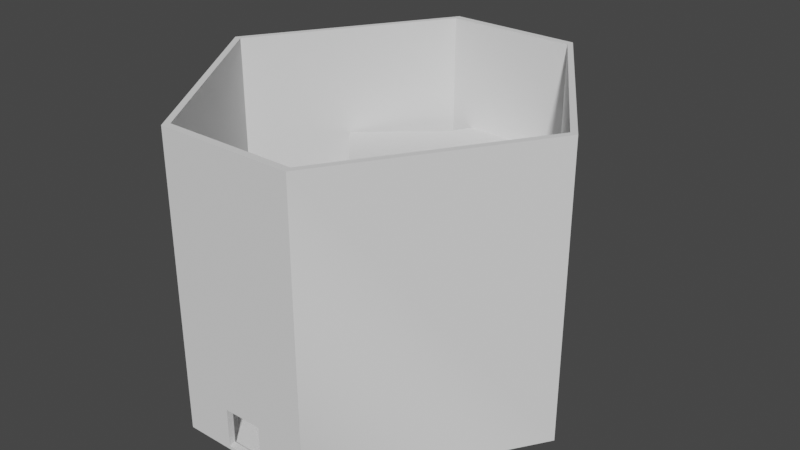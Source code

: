 # Source: PuzzleRoom.blend  (saved by Blender 3.3.6; exported with 4.5.12 LTS)
import bpy
from mathutils import Matrix  # noqa: F401  (used for matrix-valued properties, if any)

bpy.ops.wm.read_factory_settings(use_empty=True)
scene = bpy.context.scene
scene.name = 'Scene'

# ---- collections
col_collection = bpy.data.collections.new('Collection'); scene.collection.children.link(col_collection)

# ---- node groups
ng_auto_smooth = bpy.data.node_groups.new('Auto Smooth', 'GeometryNodeTree')
_s = ng_auto_smooth.interface.new_socket(name='Geometry', in_out='OUTPUT', socket_type='NodeSocketGeometry')
_s = ng_auto_smooth.interface.new_socket(name='Geometry', in_out='INPUT', socket_type='NodeSocketGeometry')
_s = ng_auto_smooth.interface.new_socket(name='Angle', in_out='INPUT', socket_type='NodeSocketFloat')
_s.subtype = 'ANGLE'
_s.min_value = 0.0
_s.max_value = 3.142
ng_auto_smooth.is_modifier = True
_N = ng_auto_smooth.nodes; _L = ng_auto_smooth.links
n0 = _N.new('NodeGroupOutput'); n0.name = 'Group Output'; n0.location = (480, -100)
n1 = _N.new('NodeGroupInput'); n1.name = 'Group Input'; n1.location = (-420, -300)
n2 = _N.new('NodeGroupInput'); n2.name = 'Group Input.001'; n2.location = (-60, -100)
n3 = _N.new('GeometryNodeSetShadeSmooth'); n3.name = 'Set Shade Smooth'; n3.location = (120, -100)
n3.domain = 'EDGE'
n4 = _N.new('GeometryNodeSetShadeSmooth'); n4.name = 'Set Shade Smooth.001'; n4.location = (300, -100)
n5 = _N.new('GeometryNodeInputMeshEdgeAngle'); n5.name = 'Edge Angle'; n5.location = (-420, -220)
n6 = _N.new('GeometryNodeInputEdgeSmooth'); n6.name = 'Is Edge Smooth'; n6.location = (-60, -160)
n7 = _N.new('GeometryNodeInputShadeSmooth'); n7.name = 'Is Face Smooth'; n7.location = (-240, -340)
n8 = _N.new('FunctionNodeBooleanMath'); n8.name = 'Boolean Math'; n8.location = (-60, -220)
n9 = _N.new('FunctionNodeCompare'); n9.name = 'Compare'; n9.location = (-240, -180)
n9.operation = 'LESS_EQUAL'
_L.new(n5.outputs[0], n9.inputs[0])
_L.new(n4.outputs[0], n0.inputs[0])
_L.new(n1.outputs[1], n9.inputs[1])
_L.new(n9.outputs[0], n8.inputs[0])
_L.new(n7.outputs[0], n8.inputs[1])
_L.new(n2.outputs[0], n3.inputs[0])
_L.new(n6.outputs[0], n3.inputs[1])
_L.new(n3.outputs[0], n4.inputs[0])
_L.new(n8.outputs[0], n3.inputs[2])
n0.is_active_output = True

# ---- world
world_world = bpy.data.worlds.new('World'); scene.world = world_world
world_world.use_nodes = True; world_world.node_tree.nodes.clear()
_N = world_world.node_tree.nodes; _L = world_world.node_tree.links
n0 = _N.new('ShaderNodeOutputWorld'); n0.name = 'World Output'; n0.location = (300, 300)
n1 = _N.new('ShaderNodeBackground'); n1.name = 'Background'; n1.location = (10, 300)
n1.inputs[0].default_value = (0.05088, 0.05088, 0.05088, 1.0)
_L.new(n1.outputs[0], n0.inputs[0])
n0.is_active_output = True
world_world.color = (0.05088, 0.05088, 0.05088)
world_world.use_sun_shadow = False
world_world.sun_shadow_jitter_overblur = 0.0

# ---- meshes
me_plane = bpy.data.meshes.new('Plane')
me_plane.from_pydata([(-3.212, -8.983, 0.0), (8.983, 0.0, 0.0), (-8.983, 0.0, 0.0), (-3.212, 8.983, 0.0), (3.212, 8.983, 0.0), (-3.336, -9.33, 0.0), (9.33, 0.0, 0.0), (-9.33, 0.0, 0.0), (-3.265, 9.331, 0.001955), (3.282, 9.331, 0.001955), (8.983, -0.01029, 14.2), (-3.211, -8.993, 14.2), (-8.983, -0.01029, 14.2), (3.212, 8.973, 14.2), (-3.211, 8.973, 14.2), (9.33, -0.01029, 14.2), (-3.336, -9.34, 14.2), (-9.33, -0.01029, 14.2), (3.282, 9.321, 14.21), (-3.265, 9.321, 14.21), (3.212, -8.983, 0.0), (3.336, -9.33, 0.0), (3.212, -8.993, 14.2), (3.336, -9.34, 14.2), (-1.071, -8.983, 0.0), (-1.112, -9.33, 0.0), (1.112, -9.33, 0.0), (-1.07, -8.993, 14.2), (1.071, -8.993, 14.2), (-1.112, -9.34, 14.2), (1.112, -9.34, 14.2), (3.336, -9.334, 2.215), (-3.336, -9.334, 2.215), (0.9471, -9.333, 2.05), (-0.9471, -9.333, 2.05), (1.112, -9.334, 2.215), (-0.9471, -9.33, 0.1648), (0.9471, -9.33, 0.1648), (-1.112, -9.334, 2.215), (1.071, -8.983, 0.0), (0.9058, -8.986, 2.05), (-0.9884, -8.986, 2.05), (1.071, -8.987, 2.215), (-0.9885, -8.983, 0.1648), (0.9058, -8.983, 0.1648), (-1.064, -8.978, 2.22), (-3.265, 9.331, 0.001955), (3.282, 9.331, 0.001955), (-3.265, 9.321, 14.21), (3.282, 9.321, 14.21), (-1.183, 9.331, 0.001955), (1.021, 9.331, -0.02915), (-3.265, 9.331, 2.477), (3.282, 9.331, 2.477), (-0.6653, 9.331, 2.477), (0.5039, 9.331, 2.477), (-3.212, 8.983, 0.0), (3.336, 8.983, 0.0), (-3.211, 8.973, 14.2), (3.212, 8.973, 14.2), (-1.129, 8.983, 0.0), (1.075, 8.983, -0.0311), (-3.212, 8.983, 2.475), (3.336, 8.983, 2.475), (-0.6118, 8.983, 2.475), (0.5574, 8.983, 2.475)], [], [(20, 1, 4, 3, 2, 0), (7, 17, 19, 8), (1, 10, 13, 4), (6, 15, 23, 21), (9, 18, 15, 6), (2, 12, 11, 0), (12, 17, 16, 11), (22, 23, 15, 10), (14, 19, 17, 12), (10, 15, 18, 13), (31, 23, 30, 35), (13, 18, 19, 14), (20, 22, 10, 1), (42, 45, 27, 28), (0, 11, 27, 24), (5, 16, 17, 7), (3, 14, 12, 2), (28, 30, 23, 22), (38, 29, 16, 32), (39, 28, 22, 20), (35, 30, 29, 38), (11, 16, 29, 27), (27, 29, 30, 28), (43, 44, 39, 24), (25, 38, 32, 5), (21, 31, 35, 26), (36, 25, 26, 37), (37, 26, 35, 33), (34, 38, 25, 36), (33, 35, 38, 34), (44, 40, 42, 39), (41, 43, 24, 45), (40, 41, 45, 42), (41, 40, 33, 34), (40, 44, 37, 33), (44, 43, 36, 37), (43, 41, 34, 36), (51, 55, 53, 47), (46, 52, 54, 50), (55, 54, 52, 48, 49, 53), (61, 57, 63, 59, 58, 62, 56, 60, 64, 65)])
me_plane.polygons.foreach_set('use_smooth', [True] * 41)
_uv = me_plane.uv_layers.new(name='UVMap')
_uv.uv.foreach_set('vector', [0.3294, 0.07284, 0.3294, 0.2968, 0.5332, 0.3899, 0.6465, 0.3171, 0.6465, 0.0931, 0.4428, 0.0, 0.8705, 3.668e-05, 0.8705, 0.298, 0.9978, 0.298, 0.9978, 0.0, 0.6275, 0.5126, 0.3295, 0.5124, 0.3295, 0.7339, 0.6275, 0.7341, 0.0, 0.4038, 0.0, 0.7018, 0.2327, 0.702, 0.2327, 0.404, 0.0, 0.702, 0.0, 1.0, 0.1269, 1.0, 0.1269, 0.702, 0.6275, 0.6881, 0.6275, 0.9861, 0.7486, 0.9861, 0.7486, 0.6881, 0.007042, 0.09902, 0.0009322, 0.09506, 0.0, 0.3277, 0.006145, 0.323, 0.1192, 0.3963, 0.1174, 0.4038, 0.3294, 0.308, 0.3233, 0.304, 0.2111, 0.006736, 0.2142, 0.0, 0.0009322, 0.09506, 0.007042, 0.09902, 0.3233, 0.304, 0.3294, 0.308, 0.3294, 0.07471, 0.3242, 0.08003, 0.3083, 0.6554, 0.3083, 0.4038, 0.2831, 0.4038, 0.2831, 0.6554, 0.3242, 0.08003, 0.3294, 0.07471, 0.2142, 0.0, 0.2111, 0.006736, 0.6274, 0.3901, 0.3294, 0.3899, 0.3295, 0.5124, 0.6275, 0.5126, 0.2887, 0.6554, 0.2647, 0.6553, 0.2645, 0.4038, 0.2888, 0.4038, 0.7486, 0.6881, 0.7486, 0.9861, 0.7935, 0.9861, 0.7935, 0.6882, 0.6275, 0.3901, 0.6275, 0.6881, 0.8575, 0.6879, 0.8575, 0.3899, 0.6465, 0.0, 0.6465, 0.298, 0.8705, 0.2981, 0.8705, 0.0001358, 0.08153, 0.3719, 0.0783, 0.3785, 0.1174, 0.4038, 0.1192, 0.3963, 0.2579, 0.6554, 0.2579, 0.4038, 0.2327, 0.4038, 0.2327, 0.6554, 0.9308, 0.6881, 0.9308, 0.9861, 0.9758, 0.9861, 0.9758, 0.6881, 0.2831, 0.6554, 0.2831, 0.4038, 0.2579, 0.4038, 0.2579, 0.6554, 0.006145, 0.323, 0.0, 0.3277, 0.03915, 0.3531, 0.04384, 0.3474, 0.04384, 0.3474, 0.03915, 0.3531, 0.0783, 0.3785, 0.08153, 0.3719, 0.2654, 0.6984, 0.2869, 0.6984, 0.2888, 0.7018, 0.2645, 0.7018, 0.2579, 0.7018, 0.2579, 0.6554, 0.2327, 0.6554, 0.2327, 0.7018, 0.3083, 0.7018, 0.3083, 0.6554, 0.2831, 0.6554, 0.2831, 0.7018, 0.2598, 0.6984, 0.2579, 0.7018, 0.2831, 0.7018, 0.2813, 0.6984, 0.2813, 0.6984, 0.2831, 0.7018, 0.2831, 0.6554, 0.2812, 0.6588, 0.2597, 0.6588, 0.2579, 0.6554, 0.2579, 0.7018, 0.2598, 0.6984, 0.2812, 0.6588, 0.2831, 0.6554, 0.2579, 0.6554, 0.2597, 0.6588, 0.2869, 0.6984, 0.2869, 0.6588, 0.2887, 0.6554, 0.2888, 0.7018, 0.2654, 0.6588, 0.2654, 0.6984, 0.2645, 0.7018, 0.2647, 0.6553, 0.2869, 0.6588, 0.2654, 0.6588, 0.2647, 0.6553, 0.2887, 0.6554, 0.3229, 0.4038, 0.3229, 0.4436, 0.3156, 0.4444, 0.3156, 0.4047, 0.2869, 0.6588, 0.2869, 0.6984, 0.2813, 0.6984, 0.2812, 0.6588, 0.3156, 0.4047, 0.3156, 0.4444, 0.3083, 0.4436, 0.3083, 0.4038, 0.3083, 0.484, 0.3083, 0.4445, 0.3153, 0.4444, 0.3153, 0.484, 0.8834, 0.6881, 0.8726, 0.7407, 0.9308, 0.7407, 0.9308, 0.6887, 0.7935, 0.6887, 0.7935, 0.7407, 0.848, 0.7407, 0.8372, 0.6887, 0.8726, 0.7407, 0.848, 0.7407, 0.7935, 0.7407, 0.7935, 0.9867, 0.9308, 0.9867, 0.9308, 0.7407, 0.9475, 0.3894, 0.9949, 0.3901, 0.9949, 0.442, 0.9923, 0.6881, 0.8575, 0.6881, 0.8575, 0.442, 0.8575, 0.3901, 0.9012, 0.3901, 0.9121, 0.442, 0.9366, 0.442])
me_plane.update()
me_cube = bpy.data.meshes.new('Cube')
me_cube.from_pydata([(-1.676, -1.046, 3.898), (-2.096, -1.466, 4.813), (-1.676, 0.1145, 3.898), (-2.096, 0.5343, 4.813), (-0.5156, -1.046, 3.898), (-0.09578, -1.466, 4.813), (-0.5156, 0.1145, 3.898), (-0.09578, 0.5343, 4.813)], [], [(0, 1, 3, 2), (2, 3, 7, 6), (6, 7, 5, 4), (4, 5, 1, 0), (2, 6, 4, 0), (7, 3, 1, 5)])
_uv = me_cube.uv_layers.new(name='UVMap')
_uv.uv.foreach_set('vector', [0.1049, 0.8951, 0.0, 1.0, 0.0, 0.5, 0.1049, 0.6049, 0.1049, 0.6049, 0.0, 0.5, 0.5, 0.5, 0.3951, 0.6049, 0.3951, 0.6049, 0.5, 0.5, 0.5, 1.0, 0.3951, 0.8951, 0.3951, 0.8951, 0.5, 1.0, 0.0, 1.0, 0.1049, 0.8951, 0.1049, 0.6049, 0.3951, 0.6049, 0.3951, 0.8951, 0.1049, 0.8951, 4.47e-08, 0.0, 0.5, 5.96e-08, 0.5, 0.5, 0.0, 0.5])
me_cube.update()
me_plane_004 = bpy.data.meshes.new('Plane.004')
me_plane_004.from_pydata([(1.325, -3.698, -0.1406), (0.7681, -3.809, 3.466), (3.215, -0.8701, -0.1406), (3.104, -0.3129, 3.466), (4.153, -5.588, -0.1406), (4.264, -6.145, 3.466), (6.043, -2.76, -0.1406), (6.6, -2.649, 3.466)], [], [(0, 1, 3, 2), (2, 3, 7, 6), (6, 7, 5, 4), (4, 5, 1, 0), (2, 6, 4, 0), (7, 3, 1, 5)])
_uv = me_plane_004.uv_layers.new(name='UVMap')
_uv.uv.foreach_set('vector', [0.323, 0.41, 0.646, 0.3743, 0.646, 0.7485, 0.323, 0.7128, 0.323, 0.7128, 0.0, 0.7485, 0.0, 0.3743, 0.323, 0.41, 0.646, 0.41, 0.9689, 0.3743, 0.9689, 0.7485, 0.646, 0.7128, 0.3743, 0.03576, 0.6972, 0.0, 0.6972, 0.3743, 0.3743, 0.3385, 1.0, 0.0, 1.0, 0.3028, 0.6972, 0.3028, 0.6972, 0.0, 0.0, 0.3743, 0.0, 0.0, 0.3743, 0.0, 0.3743, 0.3743])
me_plane_004.update()
me_plane_005 = bpy.data.meshes.new('Plane.005')
me_plane_005.from_pydata([(1.325, -3.698, -0.1406), (0.301, -3.902, 8.869), (3.215, -0.8701, -0.1406), (3.011, 0.1543, 8.869), (4.153, -5.588, -0.1406), (4.357, -6.612, 8.869), (6.043, -2.76, -0.1406), (7.067, -2.556, 8.869), (0.5855, -3.845, 6.367), (3.068, -0.1303, 6.367), (6.783, -2.613, 6.367), (4.3, -6.328, 6.367), (-0.2552, -9.232, 6.192), (-0.3992, -9.484, 8.695), (4.308, -8.202, 8.695), (4.056, -8.058, 6.192)], [], [(8, 1, 3, 9), (9, 3, 7, 10), (10, 7, 5, 11), (8, 11, 15, 12), (2, 6, 4, 0), (7, 3, 1, 5), (4, 11, 8, 0), (6, 10, 11, 4), (2, 9, 10, 6), (0, 8, 9, 2), (15, 14, 13, 12), (1, 8, 12, 13), (11, 5, 14, 15), (5, 1, 13, 14)])
_uv = me_plane_005.uv_layers.new(name='UVMap')
_uv.uv.foreach_set('vector', [0.3399, 0.2887, 0.4707, 0.2781, 0.4707, 0.5293, 0.3399, 0.5188, 0.2433, 0.8693, 0.254, 1.0, 0.0, 1.0, 0.01068, 0.8693, 0.4812, 0.1307, 0.4707, 0.0, 0.7211, 0.0, 0.7105, 0.1307, 0.4663, 0.8133, 0.2553, 0.7155, 0.254, 0.6243, 0.4663, 0.5293, 0.9751, 3.91e-05, 0.9751, 0.1771, 0.798, 0.1771, 0.798, 0.0, 0.7564, 0.9655, 0.5047, 0.9995, 0.4707, 0.7479, 0.7223, 0.7138, 0.9613, 0.4707, 0.989, 0.8106, 0.7564, 0.8106, 0.7842, 0.4707, 0.5085, 0.4707, 0.4812, 0.1307, 0.7105, 0.1307, 0.6831, 0.4707, 0.2155, 0.5293, 0.2433, 0.8693, 0.01068, 0.8693, 0.03845, 0.5293, 0.0, 0.3162, 0.3399, 0.2887, 0.3399, 0.5188, 2.98e-08, 0.4914, 0.9286, 0.3417, 0.798, 0.3445, 0.798, 0.1771, 0.9286, 0.1883, 0.4707, 0.2781, 0.3399, 0.2887, 0.321, 0.01663, 0.4508, 0.0, 0.7105, 0.1307, 0.7211, 0.0, 0.7978, 0.005518, 0.798, 0.1366, 0.7223, 0.7138, 0.4707, 0.7479, 0.5655, 0.4707, 0.7564, 0.6382])
me_plane_005.update()

# ---- objects
ob_room = bpy.data.objects.new('Room', me_plane)
ob_isl2 = bpy.data.objects.new('isl2', me_cube)
ob_isle1 = bpy.data.objects.new('isle1', me_plane_004)
ob_isl3 = bpy.data.objects.new('isl3', me_plane_005)

# ---- transforms, parenting, visibility, modifiers, constraints
ob_room.location = (0.0, 0.0, 0.0)
_m = ob_room.modifiers.new('Auto Smooth', 'NODES')
_m.node_group = ng_auto_smooth
_gi = [s.identifier for s in ng_auto_smooth.interface.items_tree if s.item_type == 'SOCKET' and s.in_out == 'INPUT']
_m[_gi[1]] = 0.5236  # Angle
ob_isl2.location = (-0.823, -2.027, -0.8686)
ob_isle1.location = (0.0, 0.0, 0.0)
ob_isl3.location = (0.0, 0.0, 0.0)
ob_isl3.rotation_euler = (0.0, -0.0, -3.403)

# ---- collection membership
col_collection.objects.link(ob_room)
col_collection.objects.link(ob_isl2)
col_collection.objects.link(ob_isle1)
col_collection.objects.link(ob_isl3)

# ---- scene / render settings (as saved in the file)
scene.frame_start = 1; scene.frame_end = 250; scene.frame_set(1)
scene.render.engine = 'BLENDER_EEVEE_NEXT'
scene.cycles.sampling_pattern = 'TABULATED_SOBOL'
scene.cycles.use_light_tree = False
scene.view_settings.view_transform = 'Filmic'
bpy.context.view_layer.update()

# ---- added for rendering (the .blend has no active camera and no usable light): camera, sun
cam_auto = bpy.data.cameras.new('AutoCamera')
cam_auto.lens = 50.0
cam_auto.sensor_width = 36.0
cam_auto.clip_end = 1000.0
ob_auto_camera = bpy.data.objects.new('AutoCamera', cam_auto)
scene.collection.objects.link(ob_auto_camera)
ob_auto_camera.location = (28.7766, -33.7073, 30.0541)
ob_auto_camera.rotation_euler = (1.09748, -7.21219e-08, 0.694738)
scene.camera = ob_auto_camera
light_auto_sun = bpy.data.lights.new('AutoSun', 'SUN')
light_auto_sun.energy = 3.0
light_auto_sun.angle = 0.0523599
ob_auto_sun = bpy.data.objects.new('AutoSun', light_auto_sun)
scene.collection.objects.link(ob_auto_sun)
ob_auto_sun.rotation_euler = (0.872665, 0.174533, 0.523599)
bpy.context.view_layer.update()
